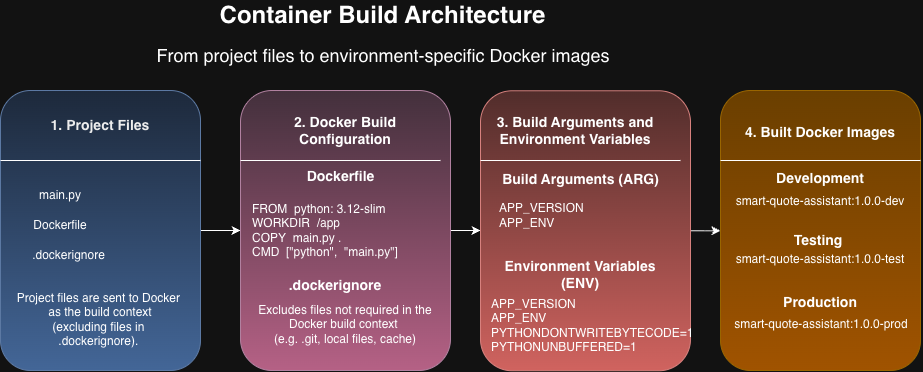

The diagram above was exported from draw.io. Its source (the exported page's mxGraphModel, read from the mxfile embedded in the PNG):
<mxGraphModel dx="945" dy="567" grid="1" gridSize="10" guides="1" tooltips="1" connect="1" arrows="1" fold="1" page="1" pageScale="1" pageWidth="850" pageHeight="1100" math="0" shadow="0">
  <root>
    <mxCell id="0" />
    <mxCell id="1" parent="0" />
    <mxCell id="PxI5-cEqWWevBqlvdx2q-1" parent="1" style="text;html=1;whiteSpace=wrap;strokeColor=none;fillColor=none;align=center;verticalAlign=middle;rounded=0;" value="&lt;font style=&quot;font-size: 24px;&quot;&gt;&lt;b style=&quot;&quot;&gt;Container Build Architecture&lt;/b&gt;&lt;/font&gt;" vertex="1">
      <mxGeometry height="30" width="395" x="225" y="30" as="geometry" />
    </mxCell>
    <mxCell id="PxI5-cEqWWevBqlvdx2q-2" parent="1" style="text;html=1;whiteSpace=wrap;strokeColor=none;fillColor=none;align=center;verticalAlign=middle;rounded=0;" value="&lt;font style=&quot;font-size: 18px;&quot;&gt;From project files to environment-specific Docker images&lt;/font&gt;" vertex="1">
      <mxGeometry height="30" width="490" x="177.5" y="70" as="geometry" />
    </mxCell>
    <mxCell id="PxI5-cEqWWevBqlvdx2q-43" edge="1" parent="1" source="PxI5-cEqWWevBqlvdx2q-3" style="edgeStyle=orthogonalEdgeStyle;rounded=0;orthogonalLoop=1;jettySize=auto;html=1;exitX=1;exitY=0.5;exitDx=0;exitDy=0;entryX=0;entryY=0.5;entryDx=0;entryDy=0;" target="PxI5-cEqWWevBqlvdx2q-7">
      <mxGeometry relative="1" as="geometry" />
    </mxCell>
    <mxCell id="PxI5-cEqWWevBqlvdx2q-3" parent="1" style="rounded=1;whiteSpace=wrap;html=1;fillColor=#dae8fc;strokeColor=#6c8ebf;gradientColor=#7ea6e0;" value="" vertex="1">
      <mxGeometry height="280" width="200" x="40" y="120" as="geometry" />
    </mxCell>
    <mxCell id="PxI5-cEqWWevBqlvdx2q-4" parent="1" style="text;html=1;whiteSpace=wrap;strokeColor=none;fillColor=none;align=center;verticalAlign=middle;rounded=0;" value="&lt;b&gt;&lt;font style=&quot;font-size: 14px; color: rgb(0, 0, 0);&quot;&gt;1. Project Files&lt;/font&gt;&lt;/b&gt;" vertex="1">
      <mxGeometry height="30" width="140" x="70" y="140" as="geometry" />
    </mxCell>
    <mxCell id="PxI5-cEqWWevBqlvdx2q-6" edge="1" parent="1" style="endArrow=none;html=1;rounded=0;entryX=1;entryY=0.25;entryDx=0;entryDy=0;" target="PxI5-cEqWWevBqlvdx2q-3" value="">
      <mxGeometry height="50" relative="1" width="50" as="geometry">
        <mxPoint x="40" y="190" as="sourcePoint" />
        <mxPoint x="90" y="140" as="targetPoint" />
      </mxGeometry>
    </mxCell>
    <mxCell id="PxI5-cEqWWevBqlvdx2q-44" edge="1" parent="1" source="PxI5-cEqWWevBqlvdx2q-7" style="edgeStyle=orthogonalEdgeStyle;rounded=0;orthogonalLoop=1;jettySize=auto;html=1;exitX=1;exitY=0.5;exitDx=0;exitDy=0;entryX=0;entryY=0.5;entryDx=0;entryDy=0;" target="PxI5-cEqWWevBqlvdx2q-10">
      <mxGeometry relative="1" as="geometry" />
    </mxCell>
    <mxCell id="PxI5-cEqWWevBqlvdx2q-7" parent="1" style="rounded=1;whiteSpace=wrap;html=1;fillColor=#e6d0de;strokeColor=#996185;gradientColor=#d5739d;" value="" vertex="1">
      <mxGeometry height="280" width="210" x="280" y="120" as="geometry" />
    </mxCell>
    <mxCell id="PxI5-cEqWWevBqlvdx2q-8" edge="1" parent="1" style="endArrow=none;html=1;rounded=0;entryX=1;entryY=0.25;entryDx=0;entryDy=0;" value="">
      <mxGeometry height="50" relative="1" width="50" as="geometry">
        <mxPoint x="280" y="190" as="sourcePoint" />
        <mxPoint x="480" y="190" as="targetPoint" />
      </mxGeometry>
    </mxCell>
    <mxCell id="PxI5-cEqWWevBqlvdx2q-45" edge="1" parent="1" source="PxI5-cEqWWevBqlvdx2q-10" style="edgeStyle=orthogonalEdgeStyle;rounded=0;orthogonalLoop=1;jettySize=auto;html=1;exitX=1;exitY=0.5;exitDx=0;exitDy=0;entryX=0;entryY=0.5;entryDx=0;entryDy=0;" target="PxI5-cEqWWevBqlvdx2q-12">
      <mxGeometry relative="1" as="geometry" />
    </mxCell>
    <mxCell id="PxI5-cEqWWevBqlvdx2q-10" parent="1" style="rounded=1;whiteSpace=wrap;html=1;fillColor=#f8cecc;strokeColor=#b85450;gradientColor=#ea6b66;" value="" vertex="1">
      <mxGeometry height="280" width="210" x="520" y="120.25" as="geometry" />
    </mxCell>
    <mxCell id="PxI5-cEqWWevBqlvdx2q-11" edge="1" parent="1" style="endArrow=none;html=1;rounded=0;entryX=1;entryY=0.25;entryDx=0;entryDy=0;" value="">
      <mxGeometry height="50" relative="1" width="50" as="geometry">
        <mxPoint x="520" y="190" as="sourcePoint" />
        <mxPoint x="720" y="190" as="targetPoint" />
      </mxGeometry>
    </mxCell>
    <mxCell id="PxI5-cEqWWevBqlvdx2q-12" parent="1" style="rounded=1;whiteSpace=wrap;html=1;fillColor=#ffcd28;gradientColor=#ffa500;strokeColor=#d79b00;" value="" vertex="1">
      <mxGeometry height="280" width="200" x="760" y="120" as="geometry" />
    </mxCell>
    <mxCell id="PxI5-cEqWWevBqlvdx2q-13" edge="1" parent="1" style="endArrow=none;html=1;rounded=0;entryX=1;entryY=0.25;entryDx=0;entryDy=0;" value="">
      <mxGeometry height="50" relative="1" width="50" as="geometry">
        <mxPoint x="760" y="190" as="sourcePoint" />
        <mxPoint x="960" y="190" as="targetPoint" />
      </mxGeometry>
    </mxCell>
    <mxCell id="PxI5-cEqWWevBqlvdx2q-14" parent="1" style="text;html=1;whiteSpace=wrap;strokeColor=none;fillColor=none;align=center;verticalAlign=middle;rounded=0;" value="&lt;b&gt;&lt;font style=&quot;font-size: 14px;&quot;&gt;2. Docker Build Configuration&lt;/font&gt;&lt;/b&gt;" vertex="1">
      <mxGeometry height="30" width="190" x="290" y="145" as="geometry" />
    </mxCell>
    <mxCell id="PxI5-cEqWWevBqlvdx2q-15" parent="1" style="text;html=1;whiteSpace=wrap;strokeColor=none;fillColor=none;align=center;verticalAlign=middle;rounded=0;" value="&lt;b&gt;&lt;font style=&quot;font-size: 14px;&quot;&gt;3. Build Arguments and Environment Variables&lt;/font&gt;&lt;/b&gt;" vertex="1">
      <mxGeometry height="60" width="190" x="520" y="130" as="geometry" />
    </mxCell>
    <mxCell id="PxI5-cEqWWevBqlvdx2q-16" parent="1" style="text;html=1;whiteSpace=wrap;strokeColor=none;fillColor=none;align=center;verticalAlign=middle;rounded=0;" value="&lt;b&gt;&lt;font style=&quot;font-size: 14px;&quot;&gt;4. Built Docker Images&lt;/font&gt;&lt;/b&gt;" vertex="1">
      <mxGeometry height="45" width="200" x="760" y="139" as="geometry" />
    </mxCell>
    <mxCell id="PxI5-cEqWWevBqlvdx2q-17" parent="1" style="text;html=1;whiteSpace=wrap;strokeColor=none;fillColor=none;align=center;verticalAlign=middle;rounded=0;" value="main.py" vertex="1">
      <mxGeometry height="30" width="60" x="70" y="210" as="geometry" />
    </mxCell>
    <mxCell id="PxI5-cEqWWevBqlvdx2q-18" parent="1" style="text;html=1;whiteSpace=wrap;strokeColor=none;fillColor=none;align=center;verticalAlign=middle;rounded=0;" value="Dockerfile" vertex="1">
      <mxGeometry height="30" width="60" x="70" y="240" as="geometry" />
    </mxCell>
    <mxCell id="PxI5-cEqWWevBqlvdx2q-19" parent="1" style="text;html=1;whiteSpace=wrap;strokeColor=none;fillColor=none;align=center;verticalAlign=middle;rounded=0;" value=".dockerignore" vertex="1">
      <mxGeometry height="30" width="77" x="70" y="270" as="geometry" />
    </mxCell>
    <mxCell id="PxI5-cEqWWevBqlvdx2q-25" parent="1" style="text;html=1;whiteSpace=wrap;strokeColor=none;fillColor=none;align=center;verticalAlign=middle;rounded=0;" value="&lt;font style=&quot;font-size: 14px;&quot;&gt;&lt;b&gt;Dockerfile&lt;/b&gt;&lt;/font&gt;" vertex="1">
      <mxGeometry height="30" width="77" x="341.5" y="191" as="geometry" />
    </mxCell>
    <mxCell id="PxI5-cEqWWevBqlvdx2q-26" parent="1" style="text;html=1;whiteSpace=wrap;strokeColor=none;fillColor=none;align=left;verticalAlign=middle;rounded=0;" value="FROM&amp;nbsp; python: 3.12-slim&lt;div&gt;WORKDIR&amp;nbsp; /app&lt;/div&gt;&lt;div&gt;COPY&amp;nbsp; main.py .&lt;/div&gt;&lt;div&gt;CMD&amp;nbsp; [&quot;python&quot;,&amp;nbsp; &quot;main.py&quot;]&lt;/div&gt;" vertex="1">
      <mxGeometry height="98.5" width="180" x="290" y="211" as="geometry" />
    </mxCell>
    <mxCell id="PxI5-cEqWWevBqlvdx2q-27" parent="1" style="text;html=1;whiteSpace=wrap;strokeColor=none;fillColor=none;align=center;verticalAlign=middle;rounded=0;" value="&lt;b&gt;&lt;font style=&quot;font-size: 14px;&quot;&gt;.dockerignore&lt;/font&gt;&lt;/b&gt;" vertex="1">
      <mxGeometry height="30" width="130" x="310" y="300" as="geometry" />
    </mxCell>
    <mxCell id="PxI5-cEqWWevBqlvdx2q-28" parent="1" style="text;html=1;whiteSpace=wrap;strokeColor=none;fillColor=none;align=center;verticalAlign=middle;rounded=0;" value="Excludes files not required in the&lt;div&gt;Docker build context&amp;nbsp;&lt;/div&gt;&lt;div&gt;(e.g. .git, local files, cache)&lt;/div&gt;" vertex="1">
      <mxGeometry height="70" width="180" x="295" y="319" as="geometry" />
    </mxCell>
    <mxCell id="PxI5-cEqWWevBqlvdx2q-29" parent="1" style="text;html=1;whiteSpace=wrap;strokeColor=none;fillColor=none;align=center;verticalAlign=middle;rounded=0;" value="&lt;font style=&quot;font-size: 14px;&quot;&gt;&lt;b&gt;Build Arguments (ARG)&lt;/b&gt;&lt;/font&gt;" vertex="1">
      <mxGeometry height="30" width="175" x="532.5" y="194" as="geometry" />
    </mxCell>
    <mxCell id="PxI5-cEqWWevBqlvdx2q-30" parent="1" style="text;html=1;whiteSpace=wrap;strokeColor=none;fillColor=none;align=left;verticalAlign=middle;rounded=0;" value="APP_VERSION&lt;div&gt;APP_ENV&lt;/div&gt;" vertex="1">
      <mxGeometry height="30" width="166.5" x="536.75" y="230" as="geometry" />
    </mxCell>
    <mxCell id="PxI5-cEqWWevBqlvdx2q-32" parent="1" style="text;html=1;whiteSpace=wrap;strokeColor=none;fillColor=none;align=center;verticalAlign=middle;rounded=0;" value="&lt;font style=&quot;font-size: 14px;&quot;&gt;&lt;b&gt;Environment Variables (ENV)&lt;/b&gt;&lt;/font&gt;" vertex="1">
      <mxGeometry height="30" width="190" x="525" y="289" as="geometry" />
    </mxCell>
    <mxCell id="PxI5-cEqWWevBqlvdx2q-33" parent="1" style="text;html=1;whiteSpace=wrap;strokeColor=none;fillColor=none;align=left;verticalAlign=middle;rounded=0;" value="APP_VERSION&lt;div&gt;APP_ENV&lt;/div&gt;&lt;div&gt;PYTHONDONTWRITEBYTECODE=1&lt;/div&gt;&lt;div&gt;PYTHONUNBUFFERED=1&lt;/div&gt;" vertex="1">
      <mxGeometry height="85" width="175" x="529" y="312" as="geometry" />
    </mxCell>
    <mxCell id="PxI5-cEqWWevBqlvdx2q-35" parent="1" style="text;html=1;whiteSpace=wrap;strokeColor=none;fillColor=none;align=center;verticalAlign=middle;rounded=0;" value="&lt;font style=&quot;font-size: 14px;&quot;&gt;&lt;b&gt;Development&lt;/b&gt;&lt;/font&gt;&lt;div&gt;&lt;br&gt;&lt;/div&gt;" vertex="1">
      <mxGeometry height="30" width="160" x="780" y="200" as="geometry" />
    </mxCell>
    <mxCell id="PxI5-cEqWWevBqlvdx2q-36" parent="1" style="text;html=1;whiteSpace=wrap;strokeColor=none;fillColor=none;align=center;verticalAlign=middle;rounded=0;" value="smart-quote-assistant:1.0.0-dev" vertex="1">
      <mxGeometry height="30" width="180" x="770" y="216" as="geometry" />
    </mxCell>
    <mxCell id="PxI5-cEqWWevBqlvdx2q-37" parent="1" style="text;html=1;whiteSpace=wrap;strokeColor=none;fillColor=none;align=center;verticalAlign=middle;rounded=0;" value="&lt;font style=&quot;font-size: 14px;&quot;&gt;&lt;b&gt;Testing&amp;nbsp;&lt;/b&gt;&lt;/font&gt;" vertex="1">
      <mxGeometry height="30" width="60" x="830" y="255" as="geometry" />
    </mxCell>
    <mxCell id="PxI5-cEqWWevBqlvdx2q-38" parent="1" style="text;html=1;whiteSpace=wrap;strokeColor=none;fillColor=none;align=center;verticalAlign=middle;rounded=0;" value="smart-quote-assistant:1.0.0-test" vertex="1">
      <mxGeometry height="30" width="180" x="770" y="274" as="geometry" />
    </mxCell>
    <mxCell id="PxI5-cEqWWevBqlvdx2q-39" parent="1" style="text;html=1;whiteSpace=wrap;strokeColor=none;fillColor=none;align=center;verticalAlign=middle;rounded=0;" value="&lt;font style=&quot;font-size: 14px;&quot;&gt;&lt;b&gt;Production&lt;/b&gt;&lt;/font&gt;" vertex="1">
      <mxGeometry height="30" width="100" x="810" y="317" as="geometry" />
    </mxCell>
    <mxCell id="PxI5-cEqWWevBqlvdx2q-40" parent="1" style="text;html=1;whiteSpace=wrap;strokeColor=none;fillColor=none;align=center;verticalAlign=middle;rounded=0;" value="smart-quote-assistant:1.0.0-prod" vertex="1">
      <mxGeometry height="30" width="190" x="765.5" y="339" as="geometry" />
    </mxCell>
    <mxCell id="PxI5-cEqWWevBqlvdx2q-42" parent="1" style="text;html=1;whiteSpace=wrap;strokeColor=none;fillColor=none;align=center;verticalAlign=middle;rounded=0;" value="Project files are sent to Docker&amp;nbsp;&lt;div&gt;as the build context&lt;/div&gt;&lt;div&gt;(excluding files in&amp;nbsp;&lt;/div&gt;&lt;div&gt;.dockerignore).&amp;nbsp;&lt;/div&gt;" vertex="1">
      <mxGeometry height="60" width="180" x="50" y="319" as="geometry" />
    </mxCell>
  </root>
</mxGraphModel>